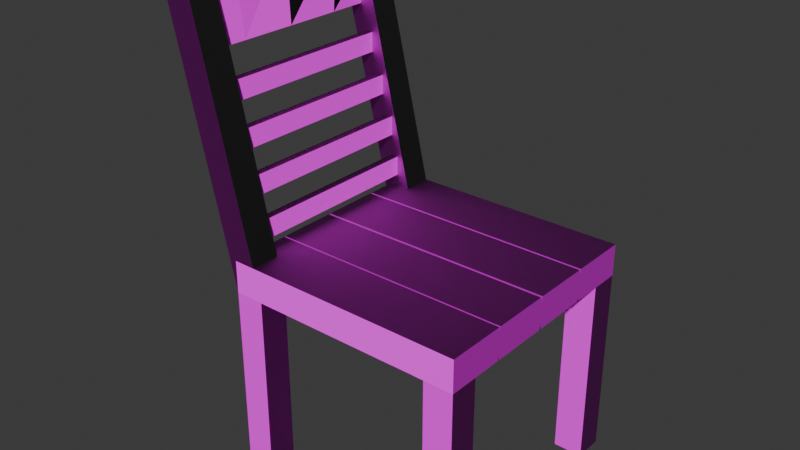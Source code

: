 # Source: chair.blend  (saved by Blender 4.0.36; exported with 4.5.12 LTS)
import bpy
from mathutils import Matrix  # noqa: F401  (used for matrix-valued properties, if any)

bpy.ops.wm.read_factory_settings(use_empty=True)
scene = bpy.context.scene
scene.name = 'Scene'

# ---- collections
col_collection = bpy.data.collections.new('Collection'); scene.collection.children.link(col_collection)

# ---- images (referenced by path relative to the original .blend; pixels are not part of the script)
import os
ASSET_DIR = os.environ.get("B2B_ASSET_DIR", "")  # directory of the original .blend (textures are referenced by path, not embedded)
HERE = os.path.dirname(os.path.abspath(__file__))  # packed textures are extracted next to this script under _unpacked/

def load_image(name, relpath, width, height, colorspace="sRGB"):
    """Load a texture the original file referenced (path relative to the .blend, or extracted next to this script)."""
    p = next((c for c in (os.path.join(HERE, relpath), os.path.join(ASSET_DIR, relpath)) if relpath and os.path.exists(c)), "")
    if p:
        img = bpy.data.images.load(p, check_existing=True)
        img.name = name
    else:  # same state as the original file: an image datablock whose file is absent (Cycles renders it pink)
        img = bpy.data.images.new(name, width, height)
        img.source = "FILE"
        img.filepath = "//" + (relpath or name)
    img.colorspace_settings.name = colorspace
    return img
img_ancient_light_wood_rhzzqovtd_4k_displacement_jpg = load_image('Ancient_Light_Wood_rhzzqovtd_4k_Displacement.jpg', 'Ancient_Light_Wood_rhzzqovtd_4k_Displacement.jpg', 1024, 1024, 'Non-Color')
img_ancient_light_wood_rhzzqovtd_4k_albedo_jpg = load_image('Ancient_Light_Wood_rhzzqovtd_4k_Albedo.jpg', 'Ancient_Light_Wood_rhzzqovtd_4k_Albedo.jpg', 1024, 1024, 'sRGB')
img_ancient_light_wood_rhzzqovtd_4k_specular_jpg = load_image('Ancient_Light_Wood_rhzzqovtd_4k_Specular.jpg', 'Ancient_Light_Wood_rhzzqovtd_4k_Specular.jpg', 1024, 1024, 'Non-Color')
img_ancient_light_wood_rhzzqovtd_4k_glossiness_jpg = load_image('Ancient_Light_Wood_rhzzqovtd_4k_Glossiness.jpg', 'Ancient_Light_Wood_rhzzqovtd_4k_Glossiness.jpg', 1024, 1024, 'Non-Color')
img_ancient_light_wood_rhzzqovtd_4k_normal_jpg = load_image('Ancient_Light_Wood_rhzzqovtd_4k_Normal.jpg', 'Ancient_Light_Wood_rhzzqovtd_4k_Normal.jpg', 1024, 1024, 'Non-Color')
img_ancient_light_wood_rhzzqovtd_4k_ambientocclusion_jpg = load_image('Ancient_Light_Wood_rhzzqovtd_4k_AmbientOcclusion.jpg', 'Ancient_Light_Wood_rhzzqovtd_4k_AmbientOcclusion.jpg', 1024, 1024, 'Non-Color')

# ---- materials (node trees are filled in below, after node groups)
mat_material_001 = bpy.data.materials.new('Material.001')

# ---- material node trees
mat_material_001.use_nodes = True; mat_material_001.node_tree.nodes.clear()
_N = mat_material_001.node_tree.nodes; _L = mat_material_001.node_tree.links
n0 = _N.new('NodeFrame'); n0.name = 'Frame'; n0.location = (-1270, 340)
n0.label = 'Mapping'
n0.width = 400
n1 = _N.new('NodeFrame'); n1.name = 'Frame.001'; n1.location = (-628, 540)
n1.label = 'Textures'
n1.width = 358
n2 = _N.new('ShaderNodeOutputMaterial'); n2.name = 'Material Output'; n2.location = (300, 300)
n3 = _N.new('ShaderNodeTexImage'); n3.name = 'Image Texture'; n3.location = (88, -1440)
n3.label = 'Displacement'
n3.image = img_ancient_light_wood_rhzzqovtd_4k_displacement_jpg
n4 = _N.new('ShaderNodeDisplacement'); n4.name = 'Displacement'; n4.location = (110, -400)
n4.inputs[2].default_value = 1.0
n5 = _N.new('ShaderNodeTexImage'); n5.name = 'Image Texture.001'; n5.location = (88, -320)
n5.label = 'Base Color'
n5.image = img_ancient_light_wood_rhzzqovtd_4k_albedo_jpg
n6 = _N.new('ShaderNodeTexImage'); n6.name = 'Image Texture.002'; n6.location = (88, -600)
n6.label = 'Specular IOR Level'
n6.image = img_ancient_light_wood_rhzzqovtd_4k_specular_jpg
n7 = _N.new('ShaderNodeTexImage'); n7.name = 'Image Texture.003'; n7.location = (88, -880)
n7.label = 'Roughness'
n7.image = img_ancient_light_wood_rhzzqovtd_4k_glossiness_jpg
n8 = _N.new('ShaderNodeInvert'); n8.name = 'Invert Color'; n8.location = (-240, -340)
n9 = _N.new('ShaderNodeTexImage'); n9.name = 'Image Texture.004'; n9.location = (88, -1160)
n9.label = 'Normal'
n9.image = img_ancient_light_wood_rhzzqovtd_4k_normal_jpg
n10 = _N.new('ShaderNodeNormalMap'); n10.name = 'Normal Map'; n10.location = (-240, -620)
n11 = _N.new('ShaderNodeTexImage'); n11.name = 'Image Texture.005'; n11.location = (88, -40)
n11.label = 'Ambient Occlusion'
n11.image = img_ancient_light_wood_rhzzqovtd_4k_ambientocclusion_jpg
n12 = _N.new('ShaderNodeMapping'); n12.name = 'Mapping'; n12.location = (230, -40)
n13 = _N.new('NodeReroute'); n13.name = 'Reroute'; n13.location = (38, -831)
n13.width = 16
n13.socket_idname = 'NodeSocketVector'
n14 = _N.new('ShaderNodeTexCoord'); n14.name = 'Texture Coordinate'; n14.location = (30, -40)
n15 = _N.new('ShaderNodeBsdfPrincipled'); n15.name = 'Principled BSDF'; n15.location = (10, 300)
n15.inputs[3].default_value = 1.45
n3.parent = n1
n5.parent = n1
n6.parent = n1
n7.parent = n1
n9.parent = n1
n11.parent = n1
n12.parent = n0
n13.parent = n1
n14.parent = n0
_L.new(n15.outputs[0], n2.inputs[0])
_L.new(n3.outputs[0], n4.inputs[0])
_L.new(n4.outputs[0], n2.inputs[2])
_L.new(n5.outputs[0], n15.inputs[0])
_L.new(n6.outputs[0], n15.inputs[13])
_L.new(n7.outputs[0], n8.inputs[1])
_L.new(n8.outputs[0], n15.inputs[2])
_L.new(n9.outputs[0], n10.inputs[1])
_L.new(n10.outputs[0], n15.inputs[5])
_L.new(n13.outputs[0], n11.inputs[0])
_L.new(n13.outputs[0], n5.inputs[0])
_L.new(n13.outputs[0], n6.inputs[0])
_L.new(n13.outputs[0], n7.inputs[0])
_L.new(n13.outputs[0], n9.inputs[0])
_L.new(n13.outputs[0], n3.inputs[0])
_L.new(n12.outputs[0], n13.inputs[0])
_L.new(n14.outputs[2], n12.inputs[0])
n2.is_active_output = True

# ---- world
world_world = bpy.data.worlds.new('World'); scene.world = world_world
world_world.use_nodes = True; world_world.node_tree.nodes.clear()
_N = world_world.node_tree.nodes; _L = world_world.node_tree.links
n0 = _N.new('ShaderNodeOutputWorld'); n0.name = 'World Output'; n0.location = (300, 300)
n1 = _N.new('ShaderNodeBackground'); n1.name = 'Background'; n1.location = (10, 300)
n1.inputs[0].default_value = (0.05088, 0.05088, 0.05088, 1.0)
_L.new(n1.outputs[0], n0.inputs[0])
n0.is_active_output = True
world_world.color = (0.05088, 0.05088, 0.05088)
world_world.use_sun_shadow = False
world_world.sun_shadow_jitter_overblur = 0.0

# ---- meshes
me_cube_002 = bpy.data.meshes.new('Cube.002')
me_cube_002.from_pydata([(-1.0, -1.0, 0.733), (-1.0, -1.0, 1.0), (-1.0, 1.0, 0.733), (-1.0, 1.0, 1.0), (1.0, -1.0, 0.733), (1.0, -1.0, 1.0), (1.0, 1.0, 0.733), (1.0, 1.0, 1.0), (-1.0, 0.5, 0.7655), (-1.0, 0.0, 0.7655), (-1.0, -0.5, 0.7655), (-1.0, -0.5, 0.9675), (-1.0, 0.0, 0.9675), (-1.0, 0.5, 0.9675), (1.0, -0.5, 0.7655), (1.0, 0.0, 0.7655), (1.0, 0.5, 0.7655), (1.0, 0.5, 0.9675), (1.0, 0.0, 0.9675), (1.0, -0.5, 0.9675), (-1.0, -0.5051, 0.733), (1.0, -0.5051, 1.0), (-1.0, -0.5051, 1.0), (1.0, -0.5051, 0.733), (-1.0, -0.491, 0.733), (-1.0, -0.491, 1.0), (1.0, -0.491, 0.733), (1.0, -0.491, 1.0), (-1.0, 0.01142, 0.733), (-1.0, 0.01142, 1.0), (1.0, 0.01142, 0.733), (1.0, 0.01142, 1.0), (-1.0, -0.009748, 1.0), (1.0, -0.009748, 0.733), (-1.0, -0.009748, 0.733), (1.0, -0.009748, 1.0), (-1.0, 0.509, 1.0), (1.0, 0.509, 0.733), (-1.0, 0.509, 0.733), (1.0, 0.509, 1.0), (-1.0, 0.4912, 1.0), (1.0, 0.4912, 0.733), (-1.0, 0.4912, 0.733), (1.0, 0.4912, 1.0)], [], [(38, 36, 3, 2), (2, 3, 7, 6), (23, 21, 5, 4), (4, 5, 1, 0), (20, 23, 4, 0), (21, 22, 1, 5), (39, 36, 13, 17), (31, 29, 12, 18), (27, 25, 11, 19), (38, 37, 16, 8), (28, 30, 15, 9), (24, 26, 14, 10), (37, 39, 17, 16), (30, 31, 18, 15), (26, 27, 19, 14), (20, 22, 11, 10), (34, 32, 12, 9), (42, 40, 13, 8), (0, 1, 22, 20), (19, 11, 22, 21), (10, 14, 23, 20), (14, 19, 21, 23), (10, 11, 25, 24), (33, 35, 27, 26), (34, 33, 26, 24), (35, 32, 25, 27), (9, 12, 29, 28), (41, 43, 31, 30), (42, 41, 30, 28), (43, 40, 29, 31), (18, 12, 32, 35), (9, 15, 33, 34), (15, 18, 35, 33), (24, 25, 32, 34), (6, 7, 39, 37), (2, 6, 37, 38), (7, 3, 36, 39), (8, 13, 36, 38), (17, 13, 40, 43), (8, 16, 41, 42), (16, 17, 43, 41), (28, 29, 40, 42)])
_uv = me_cube_002.uv_layers.new(name='UVMap')
_uv.uv.foreach_set('vector', [0.375, 0.1886, 0.625, 0.1886, 0.625, 0.25, 0.375, 0.25, 0.375, 0.25, 0.625, 0.25, 0.625, 0.5, 0.375, 0.5, 0.375, 0.6881, 0.625, 0.6881, 0.625, 0.75, 0.375, 0.75, 0.375, 0.75, 0.625, 0.75, 0.625, 1.0, 0.375, 1.0, 0.125, 0.6881, 0.375, 0.6881, 0.375, 0.75, 0.125, 0.75, 0.625, 0.6881, 0.875, 0.6881, 0.875, 0.75, 0.625, 0.75, 0.625, 0.5614, 0.875, 0.5614, 0.875, 0.5625, 0.625, 0.5625, 0.625, 0.6236, 0.875, 0.6236, 0.875, 0.625, 0.625, 0.625, 0.625, 0.6864, 0.875, 0.6864, 0.875, 0.6875, 0.625, 0.6875, 0.125, 0.5614, 0.375, 0.5614, 0.375, 0.5625, 0.125, 0.5625, 0.125, 0.6236, 0.375, 0.6236, 0.375, 0.625, 0.125, 0.625, 0.125, 0.6864, 0.375, 0.6864, 0.375, 0.6875, 0.125, 0.6875, 0.375, 0.5614, 0.625, 0.5614, 0.625, 0.5625, 0.375, 0.5625, 0.375, 0.6236, 0.625, 0.6236, 0.625, 0.625, 0.375, 0.625, 0.375, 0.6864, 0.625, 0.6864, 0.625, 0.6875, 0.375, 0.6875, 0.375, 0.06186, 0.625, 0.06186, 0.625, 0.0625, 0.375, 0.0625, 0.375, 0.1238, 0.625, 0.1238, 0.625, 0.125, 0.375, 0.125, 0.375, 0.1864, 0.625, 0.1864, 0.625, 0.1875, 0.375, 0.1875, 0.375, 0.0, 0.625, 0.0, 0.625, 0.06186, 0.375, 0.06186, 0.625, 0.6875, 0.875, 0.6875, 0.875, 0.6881, 0.625, 0.6881, 0.125, 0.6875, 0.375, 0.6875, 0.375, 0.6881, 0.125, 0.6881, 0.375, 0.6875, 0.625, 0.6875, 0.625, 0.6881, 0.375, 0.6881, 0.375, 0.0625, 0.625, 0.0625, 0.625, 0.06363, 0.375, 0.06363, 0.375, 0.6262, 0.625, 0.6262, 0.625, 0.6864, 0.375, 0.6864, 0.125, 0.6262, 0.375, 0.6262, 0.375, 0.6864, 0.125, 0.6864, 0.625, 0.6262, 0.875, 0.6262, 0.875, 0.6864, 0.625, 0.6864, 0.375, 0.125, 0.625, 0.125, 0.625, 0.1264, 0.375, 0.1264, 0.375, 0.5636, 0.625, 0.5636, 0.625, 0.6236, 0.375, 0.6236, 0.125, 0.5636, 0.375, 0.5636, 0.375, 0.6236, 0.125, 0.6236, 0.625, 0.5636, 0.875, 0.5636, 0.875, 0.6236, 0.625, 0.6236, 0.625, 0.625, 0.875, 0.625, 0.875, 0.6262, 0.625, 0.6262, 0.125, 0.625, 0.375, 0.625, 0.375, 0.6262, 0.125, 0.6262, 0.375, 0.625, 0.625, 0.625, 0.625, 0.6262, 0.375, 0.6262, 0.375, 0.06363, 0.625, 0.06363, 0.625, 0.1238, 0.375, 0.1238, 0.375, 0.5, 0.625, 0.5, 0.625, 0.5614, 0.375, 0.5614, 0.125, 0.5, 0.375, 0.5, 0.375, 0.5614, 0.125, 0.5614, 0.625, 0.5, 0.875, 0.5, 0.875, 0.5614, 0.625, 0.5614, 0.375, 0.1875, 0.625, 0.1875, 0.625, 0.1886, 0.375, 0.1886, 0.625, 0.5625, 0.875, 0.5625, 0.875, 0.5636, 0.625, 0.5636, 0.125, 0.5625, 0.375, 0.5625, 0.375, 0.5636, 0.125, 0.5636, 0.375, 0.5625, 0.625, 0.5625, 0.625, 0.5636, 0.375, 0.5636, 0.375, 0.1264, 0.625, 0.1264, 0.625, 0.1864, 0.375, 0.1864])
me_cube_002.materials.append(mat_material_001)
me_cube_002.update()
me_cube_003 = bpy.data.meshes.new('Cube.003')
me_cube_003.from_pydata([(-1.0, -1.0, -1.0), (-1.0, -1.0, 1.0), (-1.0, 1.0, -1.0), (-1.0, 1.0, 1.0), (1.0, -1.0, -1.0), (1.0, -1.0, 1.0), (1.0, 1.0, -1.0), (1.0, 1.0, 1.0), (3.49, -1.0, 3.925), (3.49, 1.0, 3.925), (5.49, 1.0, 3.925), (5.49, -1.0, 3.925)], [], [(0, 1, 3, 2), (2, 3, 7, 6), (6, 7, 5, 4), (4, 5, 1, 0), (2, 6, 4, 0), (7, 3, 9, 10), (10, 9, 8, 11), (5, 7, 10, 11), (3, 1, 8, 9), (1, 5, 11, 8)])
_uv = me_cube_003.uv_layers.new(name='UVMap')
_uv.uv.foreach_set('vector', [0.375, 0.0, 0.625, 0.0, 0.625, 0.25, 0.375, 0.25, 0.375, 0.25, 0.625, 0.25, 0.625, 0.5, 0.375, 0.5, 0.375, 0.5, 0.625, 0.5, 0.625, 0.75, 0.375, 0.75, 0.375, 0.75, 0.625, 0.75, 0.625, 1.0, 0.375, 1.0, 0.125, 0.5, 0.375, 0.5, 0.375, 0.75, 0.125, 0.75, 0.625, 0.5, 0.625, 0.25, 0.625, 0.25, 0.625, 0.5, 0.625, 0.5, 0.875, 0.5, 0.875, 0.75, 0.625, 0.75, 0.625, 0.75, 0.625, 0.5, 0.625, 0.5, 0.625, 0.75, 0.625, 0.25, 0.625, 0.0, 0.625, 0.0, 0.625, 0.25, 0.625, 1.0, 0.625, 0.75, 0.625, 0.75, 0.625, 1.0])
me_cube_003.materials.append(mat_material_001)
me_cube_003.update()
me_cube_004 = bpy.data.meshes.new('Cube.004')
me_cube_004.from_pydata([(-1.0, -1.0, -1.0), (-1.0, -1.0, 1.0), (-1.0, 1.0, -1.0), (-1.0, 1.0, 1.0), (1.0, -1.0, -1.0), (1.0, -1.0, 1.0), (1.0, 1.0, -1.0), (1.0, 1.0, 1.0)], [], [(0, 1, 3, 2), (2, 3, 7, 6), (6, 7, 5, 4), (4, 5, 1, 0), (2, 6, 4, 0), (7, 3, 1, 5)])
_uv = me_cube_004.uv_layers.new(name='UVMap')
_uv.uv.foreach_set('vector', [0.375, 0.0, 0.625, 0.0, 0.625, 0.25, 0.375, 0.25, 0.375, 0.25, 0.625, 0.25, 0.625, 0.5, 0.375, 0.5, 0.375, 0.5, 0.625, 0.5, 0.625, 0.75, 0.375, 0.75, 0.375, 0.75, 0.625, 0.75, 0.625, 1.0, 0.375, 1.0, 0.125, 0.5, 0.375, 0.5, 0.375, 0.75, 0.125, 0.75, 0.625, 0.5, 0.875, 0.5, 0.875, 0.75, 0.625, 0.75])
me_cube_004.materials.append(mat_material_001)
me_cube_004.update()
me_cube_005 = bpy.data.meshes.new('Cube.005')
me_cube_005.from_pydata([(-1.0, -1.0, -1.0), (-1.0, -1.0, 1.0), (-1.0, 1.0, -1.0), (-1.0, 1.0, 1.0), (1.0, -1.0, -1.0), (1.0, -1.0, 1.0), (1.0, 1.0, -1.0), (1.0, 1.0, 1.0), (3.49, -1.0, 3.925), (3.49, 1.0, 3.925), (5.49, 1.0, 3.925), (5.49, -1.0, 3.925)], [], [(0, 1, 3, 2), (2, 3, 7, 6), (6, 7, 5, 4), (4, 5, 1, 0), (2, 6, 4, 0), (5, 7, 10, 11), (10, 9, 8, 11), (3, 1, 8, 9), (1, 5, 11, 8), (7, 3, 9, 10)])
_uv = me_cube_005.uv_layers.new(name='UVMap')
_uv.uv.foreach_set('vector', [0.375, 0.0, 0.625, 0.0, 0.625, 0.25, 0.375, 0.25, 0.375, 0.25, 0.625, 0.25, 0.625, 0.5, 0.375, 0.5, 0.375, 0.5, 0.625, 0.5, 0.625, 0.75, 0.375, 0.75, 0.375, 0.75, 0.625, 0.75, 0.625, 1.0, 0.375, 1.0, 0.125, 0.5, 0.375, 0.5, 0.375, 0.75, 0.125, 0.75, 0.625, 0.75, 0.625, 0.5, 0.625, 0.5, 0.625, 0.75, 0.625, 0.5, 0.875, 0.5, 0.875, 0.75, 0.625, 0.75, 0.625, 0.25, 0.625, 0.0, 0.625, 0.0, 0.625, 0.25, 0.625, 1.0, 0.625, 0.75, 0.625, 0.75, 0.625, 1.0, 0.625, 0.5, 0.625, 0.25, 0.625, 0.25, 0.625, 0.5])
me_cube_005.materials.append(mat_material_001)
me_cube_005.update()
me_cube_006 = bpy.data.meshes.new('Cube.006')
me_cube_006.from_pydata([(-1.0, -1.0, -1.0), (-1.0, -1.0, 1.0), (-1.0, 1.0, -1.0), (-1.0, 1.0, 1.0), (1.0, -1.0, -1.0), (1.0, -1.0, 1.0), (1.0, 1.0, -1.0), (1.0, 1.0, 1.0)], [], [(0, 1, 3, 2), (2, 3, 7, 6), (6, 7, 5, 4), (4, 5, 1, 0), (2, 6, 4, 0), (7, 3, 1, 5)])
_uv = me_cube_006.uv_layers.new(name='UVMap')
_uv.uv.foreach_set('vector', [0.375, 0.0, 0.625, 0.0, 0.625, 0.25, 0.375, 0.25, 0.375, 0.25, 0.625, 0.25, 0.625, 0.5, 0.375, 0.5, 0.375, 0.5, 0.625, 0.5, 0.625, 0.75, 0.375, 0.75, 0.375, 0.75, 0.625, 0.75, 0.625, 1.0, 0.375, 1.0, 0.125, 0.5, 0.375, 0.5, 0.375, 0.75, 0.125, 0.75, 0.625, 0.5, 0.875, 0.5, 0.875, 0.75, 0.625, 0.75])
me_cube_006.materials.append(mat_material_001)
me_cube_006.update()
me_cube_007 = bpy.data.meshes.new('Cube.007')
me_cube_007.from_pydata([(-1.0, -1.0, -1.0), (-1.0, -1.0, 1.0), (-1.0, 1.0, -1.0), (-1.0, 1.0, 1.0), (1.0, -1.0, -1.0), (1.0, -1.0, 1.0), (1.0, 1.0, -1.0), (1.0, 1.0, 1.0), (-1.0, 0.5, -1.0), (-1.0, 0.0, -1.0), (-1.0, -0.5, -1.0), (-1.809, -0.5866, 1.505), (-2.329, -0.02863, 1.753), (-1.995, 0.5189, 1.502), (1.0, -0.5, -1.0), (1.0, 0.0, -1.0), (1.0, 0.5, -1.0), (0.004524, 0.5189, 1.502), (-0.3293, -0.02863, 1.753), (0.1911, -0.5866, 1.505)], [], [(8, 13, 3, 2), (2, 3, 7, 6), (14, 19, 5, 4), (4, 5, 1, 0), (10, 14, 4, 0), (19, 11, 1, 5), (7, 3, 13, 17), (17, 13, 12, 18), (18, 12, 11, 19), (2, 6, 16, 8), (8, 16, 15, 9), (9, 15, 14, 10), (6, 7, 17, 16), (16, 17, 18, 15), (15, 18, 19, 14), (0, 1, 11, 10), (10, 11, 12, 9), (9, 12, 13, 8)])
_uv = me_cube_007.uv_layers.new(name='UVMap')
_uv.uv.foreach_set('vector', [0.375, 0.1875, 0.625, 0.1875, 0.625, 0.25, 0.375, 0.25, 0.375, 0.25, 0.625, 0.25, 0.625, 0.5, 0.375, 0.5, 0.375, 0.6875, 0.625, 0.6875, 0.625, 0.75, 0.375, 0.75, 0.375, 0.75, 0.625, 0.75, 0.625, 1.0, 0.375, 1.0, 0.125, 0.6875, 0.375, 0.6875, 0.375, 0.75, 0.125, 0.75, 0.625, 0.6875, 0.875, 0.6875, 0.875, 0.75, 0.625, 0.75, 0.625, 0.5, 0.875, 0.5, 0.875, 0.5625, 0.625, 0.5625, 0.625, 0.5625, 0.875, 0.5625, 0.875, 0.625, 0.625, 0.625, 0.625, 0.625, 0.875, 0.625, 0.875, 0.6875, 0.625, 0.6875, 0.125, 0.5, 0.375, 0.5, 0.375, 0.5625, 0.125, 0.5625, 0.125, 0.5625, 0.375, 0.5625, 0.375, 0.625, 0.125, 0.625, 0.125, 0.625, 0.375, 0.625, 0.375, 0.6875, 0.125, 0.6875, 0.375, 0.5, 0.625, 0.5, 0.625, 0.5625, 0.375, 0.5625, 0.375, 0.5625, 0.625, 0.5625, 0.625, 0.625, 0.375, 0.625, 0.375, 0.625, 0.625, 0.625, 0.625, 0.6875, 0.375, 0.6875, 0.375, 0.0, 0.625, 0.0, 0.625, 0.0625, 0.375, 0.0625, 0.375, 0.0625, 0.625, 0.0625, 0.625, 0.125, 0.375, 0.125, 0.375, 0.125, 0.625, 0.125, 0.625, 0.1875, 0.375, 0.1875])
me_cube_007.materials.append(mat_material_001)
me_cube_007.update()
me_cube_008 = bpy.data.meshes.new('Cube.008')
me_cube_008.from_pydata([(-1.0, -1.0, -1.0), (-1.0, -1.0, 1.0), (-1.0, 1.0, -1.0), (-1.0, 1.0, 1.0), (1.0, -1.0, -1.0), (1.0, -1.0, 1.0), (1.0, 1.0, -1.0), (1.0, 1.0, 1.0)], [], [(0, 1, 3, 2), (2, 3, 7, 6), (6, 7, 5, 4), (4, 5, 1, 0), (2, 6, 4, 0), (7, 3, 1, 5)])
_uv = me_cube_008.uv_layers.new(name='UVMap')
_uv.uv.foreach_set('vector', [0.375, 0.0, 0.625, 0.0, 0.625, 0.25, 0.375, 0.25, 0.375, 0.25, 0.625, 0.25, 0.625, 0.5, 0.375, 0.5, 0.375, 0.5, 0.625, 0.5, 0.625, 0.75, 0.375, 0.75, 0.375, 0.75, 0.625, 0.75, 0.625, 1.0, 0.375, 1.0, 0.125, 0.5, 0.375, 0.5, 0.375, 0.75, 0.125, 0.75, 0.625, 0.5, 0.875, 0.5, 0.875, 0.75, 0.625, 0.75])
me_cube_008.materials.append(mat_material_001)
me_cube_008.update()
me_cube_009 = bpy.data.meshes.new('Cube.009')
me_cube_009.from_pydata([(-1.0, -1.0, -1.0), (-1.0, -1.0, 1.0), (-1.0, 1.0, -1.0), (-1.0, 1.0, 1.0), (1.0, -1.0, -1.0), (1.0, -1.0, 1.0), (1.0, 1.0, -1.0), (1.0, 1.0, 1.0)], [], [(0, 1, 3, 2), (2, 3, 7, 6), (6, 7, 5, 4), (4, 5, 1, 0), (2, 6, 4, 0), (7, 3, 1, 5)])
_uv = me_cube_009.uv_layers.new(name='UVMap')
_uv.uv.foreach_set('vector', [0.375, 0.0, 0.625, 0.0, 0.625, 0.25, 0.375, 0.25, 0.375, 0.25, 0.625, 0.25, 0.625, 0.5, 0.375, 0.5, 0.375, 0.5, 0.625, 0.5, 0.625, 0.75, 0.375, 0.75, 0.375, 0.75, 0.625, 0.75, 0.625, 1.0, 0.375, 1.0, 0.125, 0.5, 0.375, 0.5, 0.375, 0.75, 0.125, 0.75, 0.625, 0.5, 0.875, 0.5, 0.875, 0.75, 0.625, 0.75])
me_cube_009.materials.append(mat_material_001)
me_cube_009.update()
me_cube_010 = bpy.data.meshes.new('Cube.010')
me_cube_010.from_pydata([(-1.0, -1.0, -1.0), (-1.0, -1.0, 1.0), (-1.0, 1.0, -1.0), (-1.0, 1.0, 1.0), (1.0, -1.0, -1.0), (1.0, -1.0, 1.0), (1.0, 1.0, -1.0), (1.0, 1.0, 1.0)], [], [(0, 1, 3, 2), (2, 3, 7, 6), (6, 7, 5, 4), (4, 5, 1, 0), (2, 6, 4, 0), (7, 3, 1, 5)])
_uv = me_cube_010.uv_layers.new(name='UVMap')
_uv.uv.foreach_set('vector', [0.375, 0.0, 0.625, 0.0, 0.625, 0.25, 0.375, 0.25, 0.375, 0.25, 0.625, 0.25, 0.625, 0.5, 0.375, 0.5, 0.375, 0.5, 0.625, 0.5, 0.625, 0.75, 0.375, 0.75, 0.375, 0.75, 0.625, 0.75, 0.625, 1.0, 0.375, 1.0, 0.125, 0.5, 0.375, 0.5, 0.375, 0.75, 0.125, 0.75, 0.625, 0.5, 0.875, 0.5, 0.875, 0.75, 0.625, 0.75])
me_cube_010.materials.append(mat_material_001)
me_cube_010.update()
me_cube_011 = bpy.data.meshes.new('Cube.011')
me_cube_011.from_pydata([(-1.0, -1.0, -1.0), (-1.0, -1.0, 1.0), (-1.0, 1.0, -1.0), (-1.0, 1.0, 1.0), (1.0, -1.0, -1.0), (1.0, -1.0, 1.0), (1.0, 1.0, -1.0), (1.0, 1.0, 1.0)], [], [(0, 1, 3, 2), (2, 3, 7, 6), (6, 7, 5, 4), (4, 5, 1, 0), (2, 6, 4, 0), (7, 3, 1, 5)])
_uv = me_cube_011.uv_layers.new(name='UVMap')
_uv.uv.foreach_set('vector', [0.375, 0.0, 0.625, 0.0, 0.625, 0.25, 0.375, 0.25, 0.375, 0.25, 0.625, 0.25, 0.625, 0.5, 0.375, 0.5, 0.375, 0.5, 0.625, 0.5, 0.625, 0.75, 0.375, 0.75, 0.375, 0.75, 0.625, 0.75, 0.625, 1.0, 0.375, 1.0, 0.125, 0.5, 0.375, 0.5, 0.375, 0.75, 0.125, 0.75, 0.625, 0.5, 0.875, 0.5, 0.875, 0.75, 0.625, 0.75])
me_cube_011.materials.append(mat_material_001)
me_cube_011.update()

# ---- objects
ob_cube = bpy.data.objects.new('Cube', me_cube_002)
ob_cube_001 = bpy.data.objects.new('Cube.001', me_cube_003)
ob_cube_002 = bpy.data.objects.new('Cube.002', me_cube_004)
ob_cube_003 = bpy.data.objects.new('Cube.003', me_cube_005)
ob_cube_004 = bpy.data.objects.new('Cube.004', me_cube_006)
ob_cube_005 = bpy.data.objects.new('Cube.005', me_cube_007)
ob_cube_006 = bpy.data.objects.new('Cube.006', me_cube_008)
ob_cube_007 = bpy.data.objects.new('Cube.007', me_cube_009)
ob_cube_008 = bpy.data.objects.new('Cube.008', me_cube_010)
ob_cube_009 = bpy.data.objects.new('Cube.009', me_cube_011)

# ---- transforms, parenting, visibility, modifiers, constraints
ob_cube.location = (0.0, 0.0, 0.0)
ob_cube_001.location = (-0.8782, 0.8781, -0.05612)
ob_cube_001.scale = (-0.1217, -0.1217, 0.7895)
ob_cube_002.location = (0.8776, 0.8777, -0.05612)
ob_cube_002.scale = (-0.1217, -0.1217, 0.7895)
ob_cube_003.location = (-0.8782, -0.8779, -0.05612)
ob_cube_003.scale = (-0.1217, -0.1217, 0.7895)
ob_cube_004.location = (0.8776, -0.8779, -0.05612)
ob_cube_004.scale = (-0.1217, -0.1217, 0.7895)
ob_cube_005.location = (-1.353, -0.023, 2.715)
ob_cube_005.scale = (0.0455, -0.933, 0.2337)
ob_cube_006.location = (-0.9654, -0.01879, 1.177)
ob_cube_006.rotation_euler = (1.571, 0.0, 0.0)
ob_cube_006.scale = (0.03224, 0.08231, 0.8258)
ob_cube_007.location = (-1.023, 0.008207, 1.519)
ob_cube_007.rotation_euler = (1.571, 0.0, 0.0)
ob_cube_007.scale = (0.03224, 0.08231, 0.8258)
ob_cube_008.location = (-1.117, 0.03297, 1.852)
ob_cube_008.rotation_euler = (1.571, 0.0, 0.0)
ob_cube_008.scale = (0.03224, 0.08231, 0.8258)
ob_cube_009.location = (-1.225, 0.056, 2.185)
ob_cube_009.rotation_euler = (1.571, 0.0, 0.0)
ob_cube_009.scale = (0.03224, 0.08231, 0.8258)

# ---- collection membership
col_collection.objects.link(ob_cube)
col_collection.objects.link(ob_cube_001)
col_collection.objects.link(ob_cube_002)
col_collection.objects.link(ob_cube_003)
col_collection.objects.link(ob_cube_004)
col_collection.objects.link(ob_cube_005)
col_collection.objects.link(ob_cube_006)
col_collection.objects.link(ob_cube_007)
col_collection.objects.link(ob_cube_008)
col_collection.objects.link(ob_cube_009)

# ---- scene / render settings (as saved in the file)
scene.frame_start = 1; scene.frame_end = 250; scene.frame_set(1)
scene.render.engine = 'CYCLES'
scene.cycles.sampling_pattern = 'TABULATED_SOBOL'
bpy.context.view_layer.update()

# ---- added for rendering (the .blend has no active camera and no usable light): camera, sun
cam_auto = bpy.data.cameras.new('AutoCamera')
cam_auto.lens = 50.0
cam_auto.sensor_width = 36.0
cam_auto.clip_end = 1000.0
ob_auto_camera = bpy.data.objects.new('AutoCamera', cam_auto)
scene.collection.objects.link(ob_auto_camera)
ob_auto_camera.location = (4.46714, -5.68849, 4.93198)
ob_auto_camera.rotation_euler = (1.09748, -7.21219e-08, 0.694738)
scene.camera = ob_auto_camera
light_auto_sun = bpy.data.lights.new('AutoSun', 'SUN')
light_auto_sun.energy = 3.0
light_auto_sun.angle = 0.0523599
ob_auto_sun = bpy.data.objects.new('AutoSun', light_auto_sun)
scene.collection.objects.link(ob_auto_sun)
ob_auto_sun.rotation_euler = (0.872665, 0.174533, 0.523599)
bpy.context.view_layer.update()

